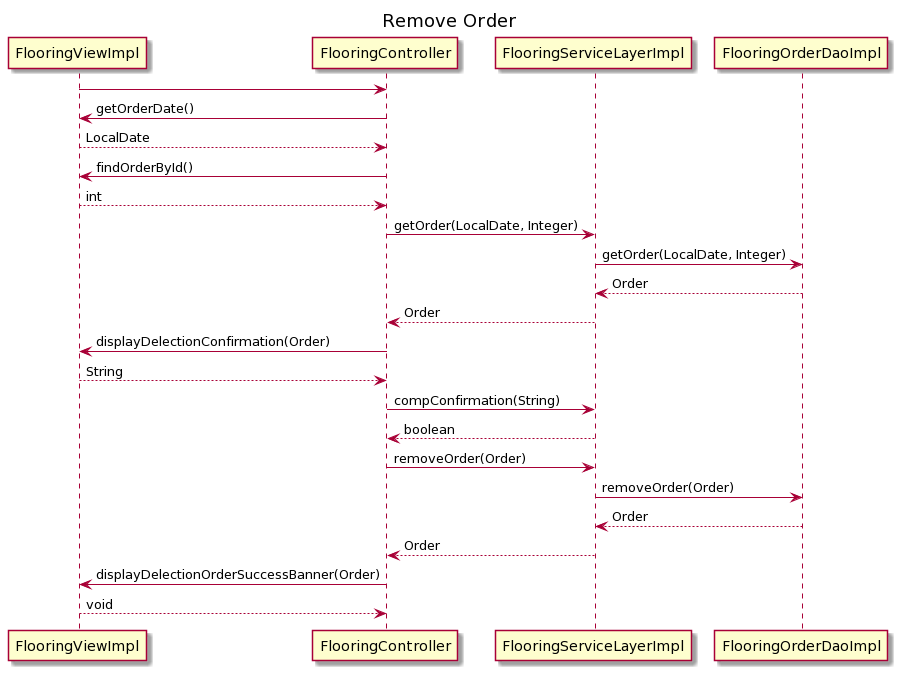

The diagram above was rendered by PlantUML. Its source (embedded in the PNG):
@startuml
/'
Created by: Margaret Donin
Date created: 06/29/20
Date revised: 07/22/20 fixed to match the code
'/



Title Remove Order

FlooringViewImpl -> FlooringController
FlooringController -> FlooringViewImpl : getOrderDate()
FlooringViewImpl --> FlooringController : LocalDate
FlooringController -> FlooringViewImpl : findOrderById()
FlooringViewImpl --> FlooringController : int
FlooringController -> FlooringServiceLayerImpl : getOrder(LocalDate, Integer)
FlooringServiceLayerImpl -> FlooringOrderDaoImpl : getOrder(LocalDate, Integer)
FlooringOrderDaoImpl --> FlooringServiceLayerImpl : Order
FlooringServiceLayerImpl --> FlooringController : Order
FlooringController -> FlooringViewImpl : displayDelectionConfirmation(Order)
FlooringViewImpl --> FlooringController : String
FlooringController -> FlooringServiceLayerImpl : compConfirmation(String)
FlooringServiceLayerImpl --> FlooringController : boolean
FlooringController -> FlooringServiceLayerImpl : removeOrder(Order)
FlooringServiceLayerImpl -> FlooringOrderDaoImpl : removeOrder(Order)
FlooringOrderDaoImpl --> FlooringServiceLayerImpl : Order
FlooringServiceLayerImpl --> FlooringController : Order
FlooringController -> FlooringViewImpl : displayDelectionOrderSuccessBanner(Order)
FlooringViewImpl --> FlooringController : void
@enduml